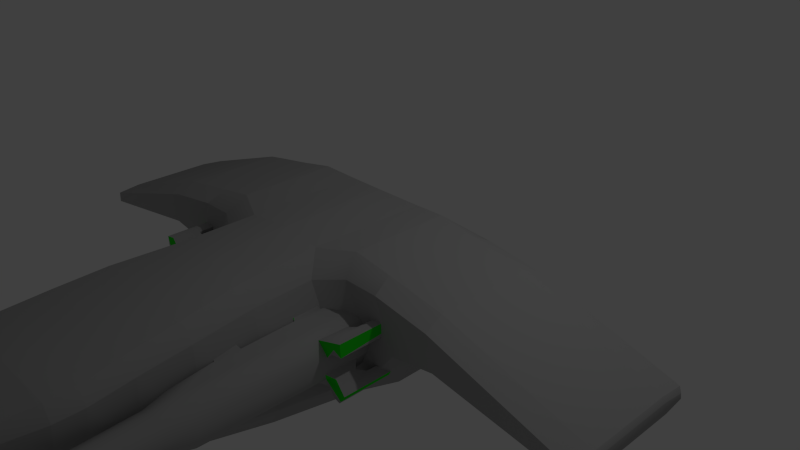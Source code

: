 # Source: enforcer.blend  (saved by Blender 2.75.0; exported with 4.5.12 LTS)
import bpy
from mathutils import Matrix  # noqa: F401  (used for matrix-valued properties, if any)

bpy.ops.wm.read_factory_settings(use_empty=True)
scene = bpy.context.scene
scene.name = 'Scene'

# ---- collections
col_collection_1 = bpy.data.collections.new('Collection 1'); scene.collection.children.link(col_collection_1)

# ---- materials (node trees are filled in below, after node groups)
mat_material = bpy.data.materials.new('Material')
mat_material.alpha_threshold = 0.0
mat_material.use_transparent_shadow = False
mat_material.diffuse_color = (0.4, 0.4, 0.4, 1.0)
mat_material.roughness = 0.5
mat_material.line_color = (0.0, 0.0, 0.0, 1.0)
mat_material_002 = bpy.data.materials.new('Material.002')
mat_material_002.alpha_threshold = 0.0
mat_material_002.use_transparent_shadow = False
mat_material_002.diffuse_color = (0.01767, 0.8, 0.01383, 1.0)
mat_material_002.roughness = 0.5

# ---- material node trees

# ---- world
world_world = bpy.data.worlds.new('World'); scene.world = world_world
world_world.color = (0.05088, 0.05088, 0.05088)
world_world.use_sun_shadow = False
world_world.sun_shadow_jitter_overblur = 0.0
world_world.cycles.sampling_method = 'MANUAL'
world_world.cycles.sample_map_resolution = 256

# ---- cameras
cam_camera = bpy.data.cameras.new('Camera')
cam_camera.clip_end = 100.0
cam_camera.lens = 35.0
cam_camera.sensor_width = 32.0
cam_camera.sensor_height = 18.0
cam_camera.ortho_scale = 7.314
cam_camera.dof.focus_distance = 0.0
cam_camera.dof.aperture_fstop = 128.0

# ---- lights
light_lamp = bpy.data.lights.new('Lamp', 'POINT')
light_lamp.transmission_factor = 0.0
light_lamp.cutoff_distance = 30.0
light_lamp.energy = 100.0
light_lamp.shadow_buffer_clip_start = 1.001
light_lamp.shadow_soft_size = 0.1
light_lamp.shadow_maximum_resolution = 0.006
light_lamp.use_absolute_resolution = True
light_lamp.cycles.use_multiple_importance_sampling = False

# ---- meshes
me_cube = bpy.data.meshes.new('Cube')
me_cube.from_pydata([(0.0, -1.316, -0.8666), (0.0, -1.317, 0.8674), (0.0, -2.37, 0.8248), (0.0, -2.37, -0.8247), (0.0, -3.143, 0.764), (0.0, -3.143, -0.764), (0.0, -3.776, 0.7061), (0.0, -3.776, -0.7061), (0.0, -4.278, 0.655), (0.0, -4.279, -0.6549), (0.0, -4.627, 0.6173), (0.0, -4.628, -0.6161), (0.0, -5.206, 0.4352), (0.0, -5.206, -0.4312), (0.0, -5.864, 0.1123), (0.0, -5.864, -0.1053), (0.5851, -1.359, 0.8224), (0.7901, -1.593, 0.5875), (1.149, -1.403, 0.6621), (1.047, -1.153, 0.8664), (1.601, -1.39, 0.6466), (1.55, -1.138, 0.7751), (2.342, -1.39, 0.5302), (2.324, -1.138, 0.6429), (0.6262, -2.37, 0.7966), (0.8106, -2.375, 0.5667), (0.7571, -3.15, 0.7532), (0.9036, -3.15, 0.5376), (0.8167, -3.778, 0.6949), (0.9465, -3.778, 0.4935), (0.9857, -4.29, 0.4457), (0.8787, -4.289, 0.6294), (0.8504, -4.61, 0.5991), (0.9567, -4.611, 0.4155), (0.5984, -5.194, 0.4259), (0.6898, -5.195, 0.2846), (0.372, -5.863, 0.08395), (0.3013, -5.863, 0.1194), (1.285, -1.592, -0.5424), (1.231, -1.356, -0.7842), (1.69, -1.151, -0.5145), (1.599, -1.402, -0.3103), (1.904, -1.137, -0.1243), (1.852, -1.389, 0.007668), (2.454, -1.137, -0.01739), (2.434, -1.389, 0.1018), (1.11, -2.375, -0.5666), (0.996, -2.369, -0.7956), (0.9404, -3.15, -0.5378), (0.7982, -3.15, -0.7531), (0.8357, -3.779, -0.4937), (0.6841, -3.779, -0.695), (0.7412, -4.293, -0.4458), (0.5749, -4.293, -0.6297), (0.7059, -4.614, -0.4144), (0.5389, -4.615, -0.5983), (0.552, -5.197, -0.28), (0.4263, -5.198, -0.4222), (0.2612, -5.864, -0.1121), (0.339, -5.864, -0.07557), (1.143, 0.4807, -0.5526), (1.241, 0.2047, -0.778), (0.5919, 0.2039, 0.8229), (0.7024, 0.4807, 0.5959), (0.0, 0.4916, -0.5548), (0.0, 0.1329, -0.868), (0.0, 0.133, 0.8684), (0.0, 0.4916, 0.5561), (1.599, 0.4029, -0.3096), (1.694, 0.154, -0.5141), (1.053, 0.1538, 0.865), (1.15, 0.4029, 0.6596), (1.851, 0.3899, 0.008486), (1.904, 0.1411, -0.1241), (1.55, 0.1408, 0.7746), (1.602, 0.3899, 0.6441), (2.434, 0.3899, 0.1028), (2.453, 0.1411, -0.01716), (2.324, 0.1408, 0.6424), (2.343, 0.3899, 0.5278), (4.213, -1.068, -0.05448), (4.174, -1.072, -0.0004435), (4.218, -1.347, -0.08409), (4.174, -1.387, -0.03582), (4.225, -1.346, -0.1505), (4.191, -1.387, -0.1799), (4.23, -1.066, -0.1864), (4.192, -1.07, -0.2225), (4.23, 0.07024, -0.1861), (4.192, 0.07438, -0.2222), (4.225, 0.3471, -0.15), (4.191, 0.3879, -0.1792), (4.218, 0.3471, -0.08591), (4.174, 0.3879, -0.03783), (4.213, 0.07028, -0.05504), (4.174, 0.07396, -0.001008), (0.0, -5.982, 0.01183), (0.0, -5.982, -0.003618), (0.1397, -5.982, 0.01233), (0.1413, -5.982, 0.009819), (0.1405, -5.982, -0.001509), (0.1388, -5.982, -0.004101), (0.2275, -5.952, 0.07227), (0.2655, -5.952, 0.05136), (0.0, -5.952, 0.06812), (0.2478, -5.952, -0.04285), (0.2059, -5.952, -0.0644), (0.0, -5.952, -0.06039), (0.2658, -5.908, 0.09715), (0.3209, -5.908, 0.06858), (0.2345, -5.908, -0.08957), (0.0, -5.908, -0.08409), (0.0, -5.908, 0.09148), (0.2951, -5.908, -0.06012), (0.2085, -5.967, 0.05872), (0.0, -5.967, 0.0554), (0.2236, -5.967, -0.03345), (0.2368, -5.967, 0.04198), (0.1925, -5.967, -0.05071), (0.0, -5.967, -0.0475), (0.1922, -5.975, 0.04577), (0.0, -5.975, 0.04323), (0.2028, -5.975, -0.02451), (0.212, -5.975, 0.033), (0.181, -5.975, -0.03767), (0.0, -5.975, -0.03522)], [], [(17, 38, 41, 18), (16, 1, 2, 24), (60, 63, 71, 68), (70, 19, 21, 74), (74, 21, 23, 78), (72, 75, 79, 76), (62, 16, 19, 70), (66, 1, 16, 62), (39, 61, 69, 40), (18, 41, 43, 20), (22, 45, 85, 83), (40, 69, 73, 42), (81, 23, 22, 83), (42, 73, 77, 44), (93, 79, 78, 95), (20, 43, 45, 22), (28, 6, 8, 31), (44, 87, 85, 45), (3, 47, 49, 5), (76, 91, 89, 77), (68, 71, 75, 72), (38, 17, 25, 46), (5, 49, 51, 7), (24, 2, 4, 26), (46, 25, 27, 48), (26, 4, 6, 28), (50, 29, 30, 52), (7, 51, 53, 9), (48, 27, 29, 50), (52, 30, 33, 54), (11, 55, 57, 13), (9, 53, 55, 11), (54, 33, 35, 56), (31, 8, 10, 32), (13, 57, 58, 15), (32, 10, 12, 34), (34, 12, 14, 37), (123, 120, 98, 99), (56, 35, 36, 59), (17, 18, 19, 16), (21, 19, 18, 20), (20, 22, 23, 21), (78, 23, 81, 95), (16, 24, 25, 17), (27, 25, 24, 26), (26, 28, 29, 27), (31, 32, 33, 30), (28, 31, 30, 29), (32, 34, 35, 33), (34, 37, 36, 35), (0, 39, 47, 3), (39, 40, 41, 38), (40, 42, 43, 41), (42, 44, 45, 43), (44, 77, 89, 87), (47, 39, 38, 46), (46, 48, 49, 47), (51, 49, 48, 50), (50, 52, 53, 51), (52, 54, 55, 53), (54, 56, 57, 55), (58, 57, 56, 59), (65, 61, 39, 0), (64, 60, 61, 65), (66, 62, 63, 67), (71, 63, 62, 70), (60, 68, 69, 61), (68, 72, 73, 69), (75, 71, 70, 74), (79, 75, 74, 78), (77, 73, 72, 76), (76, 79, 93, 91), (64, 67, 63, 60), (82, 80, 81, 83), (86, 84, 85, 87), (84, 82, 83, 85), (90, 88, 89, 91), (94, 92, 93, 95), (92, 90, 91, 93), (88, 86, 87, 89), (80, 94, 95, 81), (84, 86, 88, 90, 92, 94, 80, 82), (101, 100, 99, 98, 96, 97), (120, 121, 96, 98), (124, 122, 100, 101), (125, 124, 101, 97), (122, 123, 99, 100), (113, 109, 103, 105), (111, 110, 106, 107), (110, 113, 105, 106), (108, 112, 104, 102), (109, 108, 102, 103), (36, 37, 108, 109), (37, 14, 112, 108), (58, 59, 113, 110), (15, 58, 110, 111), (59, 36, 109, 113), (105, 103, 117, 116), (107, 106, 118, 119), (106, 105, 116, 118), (102, 104, 115, 114), (103, 102, 114, 117), (116, 117, 123, 122), (119, 118, 124, 125), (118, 116, 122, 124), (114, 115, 121, 120), (117, 114, 120, 123)])
me_cube.polygons.foreach_set('use_smooth', [True] * 107)
me_cube.materials.append(mat_material)
me_cube.use_remesh_preserve_volume = False
me_cube.use_remesh_preserve_attributes = False
me_cube.use_mirror_vertex_groups = False
me_cube.update()
me_cylinder = bpy.data.meshes.new('Cylinder')
me_cylinder.from_pydata([(3.832e-08, 0.9165, -0.8176), (3.725e-08, 0.9523, 0.8298), (0.5387, 0.7414, -0.8176), (0.5597, 0.7704, 0.8298), (0.8716, 0.2832, -0.8176), (0.9056, 0.2943, 0.8298), (0.8716, -0.2832, -0.8176), (0.9056, -0.2943, 0.8298), (0.5387, -0.7414, -0.8176), (0.5597, -0.7704, 0.8298), (-8.024e-08, -0.9164, -0.8176), (-8.444e-08, -0.9523, 0.8298), (-0.5387, -0.7414, -0.8176), (-0.6712, -0.855, 0.8638), (-0.8716, -0.2832, -0.8176), (-1.021, -0.3741, 0.8638), (-0.8716, 0.2832, -0.8176), (-1.038, 0.3871, 0.8638), (-0.5387, 0.7414, -0.8176), (-0.689, 0.868, 0.8638), (3.141e-08, 0.7153, -1.674), (0.4204, 0.5787, -1.674), (0.6803, 0.221, -1.674), (0.6803, -0.221, -1.674), (0.4204, -0.5787, -1.674), (-5.576e-08, -0.7153, -1.674), (-0.4204, -0.5787, -1.674), (-0.6803, -0.221, -1.674), (-0.6803, 0.221, -1.674), (-0.4204, 0.5787, -1.674), (3.292e-08, 0.6715, -3.002), (0.3947, 0.5432, -3.002), (0.6386, 0.2075, -3.002), (0.6386, -0.2075, -3.002), (0.3947, -0.5432, -3.002), (-5.042e-08, -0.6715, -3.002), (-0.3947, -0.5432, -3.002), (-0.6386, -0.2075, -3.002), (-0.6386, 0.2075, -3.002), (-0.3947, 0.5432, -3.002), (3.492e-08, 0.6205, -3.667), (0.3647, 0.502, -3.667), (0.5901, 0.1917, -3.667), (0.5901, -0.1917, -3.667), (0.3647, -0.502, -3.667), (-4.51e-08, -0.6205, -3.667), (-0.3647, -0.502, -3.667), (-0.5901, -0.1917, -3.667), (-0.5901, 0.1917, -3.667), (-0.3647, 0.502, -3.667), (1.395e-07, 0.5736, -4.831), (0.3372, 0.4641, -4.831), (0.5455, 0.1773, -4.831), (0.5455, -0.1773, -4.831), (0.3372, -0.4641, -4.831), (7.02e-08, -0.5736, -4.831), (-0.3372, -0.4641, -4.831), (-0.5455, -0.1773, -4.831), (-0.5455, 0.1773, -4.831), (-0.3372, 0.4641, -4.831), (7.837e-07, 0.523, -6.793), (0.3074, 0.4231, -6.793), (0.4974, 0.1616, -6.793), (0.4974, -0.1616, -6.793), (0.3074, -0.4231, -6.793), (7.216e-07, -0.523, -6.793), (-0.3074, -0.4231, -6.793), (-0.4974, -0.1616, -6.793), (-0.4974, 0.1616, -6.793), (-0.3074, 0.4231, -6.793), (8.678e-07, 0.2669, -7.432), (0.1569, 0.2159, -7.432), (0.2538, 0.08248, -7.432), (0.2538, -0.08248, -7.432), (0.1569, -0.2159, -7.432), (8.504e-07, -0.2669, -7.432), (-0.1569, -0.2159, -7.432), (-0.2538, -0.08248, -7.432), (-0.2538, 0.08248, -7.432), (-0.1569, 0.2159, -7.432), (8.85e-07, 0.4392, -7.522), (0.2582, 0.3553, -7.522), (0.4177, 0.1357, -7.522), (0.4177, -0.1357, -7.522), (0.2582, -0.3553, -7.522), (8.365e-07, -0.4392, -7.522), (-0.2582, -0.3553, -7.522), (-0.4177, -0.1357, -7.522), (-0.4177, 0.1357, -7.522), (-0.2582, 0.3553, -7.522), (8.697e-07, 0.211, -2.769), (0.124, 0.1707, -2.769), (0.2007, 0.0652, -2.769), (0.2007, -0.0652, -2.769), (0.124, -0.1707, -2.769), (8.543e-07, -0.211, -2.769), (-0.124, -0.1707, -2.769), (-0.2007, -0.0652, -2.769), (-0.2007, 0.0652, -2.769), (-0.124, 0.1707, -2.769), (0.5504, 0.7575, 6.696), (4.967e-08, 0.9363, 6.696), (0.8905, 0.2893, 6.696), (0.8905, -0.2893, 6.696), (0.5504, -0.7575, 6.696), (-8.808e-08, -0.9363, 6.696), (-0.5504, -0.7575, 6.696), (-0.8905, -0.2893, 6.696), (-0.8905, 0.2893, 6.696), (-0.5504, 0.7575, 6.696), (-8.444e-08, -0.9523, 1.862), (-0.6712, -0.855, 1.817), (0.5597, -0.7704, 1.862), (0.9056, -0.2943, 1.862), (3.725e-08, 0.9523, 1.862), (0.5597, 0.7704, 1.862), (0.9056, 0.2943, 1.862), (-0.689, 0.868, 1.817), (-1.038, 0.3871, 1.817), (-1.021, -0.3741, 1.817), (-8.444e-08, -0.9523, 3.854), (0.5597, -0.7704, 3.854), (0.9056, -0.2943, 3.854), (3.725e-08, 0.9523, 3.854), (0.9093, 0.2744, 3.769), (-0.5597, 0.7704, 3.854), (-0.9056, 0.2943, 3.854), (-1.074, -0.4129, 3.897), (-0.7246, -0.8938, 3.897), (0.542, 0.78, 3.769), (-8.841e-08, -0.9523, 4.992), (0.5597, -0.7704, 4.992), (0.9056, -0.2943, 4.992), (3.725e-08, 0.9523, 4.992), (0.9078, 0.274, 5.049), (-0.5597, 0.7704, 4.992), (-0.9056, 0.2943, 4.992), (-1.074, -0.4129, 4.953), (-0.7246, -0.8938, 4.953), (0.5411, 0.7787, 5.049), (-1.975, -1.69, 4.677), (-1.975, -1.69, 4.188), (-2.217, -1.356, 4.188), (-2.217, -1.356, 4.677), (-1.772, -1.033, 1.106), (-1.53, -1.366, 1.106), (-1.53, -1.366, 1.532), (-1.772, -1.033, 1.532), (-1.679, 1.474, 1.106), (-1.921, 1.141, 1.106), (-1.679, 1.474, 1.532), (-1.921, 1.141, 1.532), (1.086, -0.5018, 3.925), (1.047, -0.9883, 5.031), (1.115, -0.7837, 3.854), (1.113, -1.078, 4.423), (1.313, 1.257, 3.949), (1.601, 0.8604, 3.949), (1.616, 0.8555, 5.1), (1.313, 1.272, 5.1), (1.303, 0.6195, 5.079), (1.298, 0.6247, 3.925), (0.9952, 1.041, 3.925), (0.9919, 1.048, 5.079), (1.04, -1.003, 3.925), (1.117, -0.4895, 4.423), (1.085, -0.5287, 5.031), (1.495, -0.7863, 3.925), (1.485, -1.031, 3.949), (1.494, -1.044, 4.423), (1.494, -1.044, 5.041), (1.497, -0.5288, 4.423), (1.497, -0.5288, 5.041), (1.523, -0.7864, 5.041), (1.299, -1.079, 5.041), (1.303, -0.4907, 5.041), (1.299, -1.042, 3.925), (1.303, -0.5275, 3.925), (1.101, -0.7836, 6.723), (1.114, -1.029, 6.755), (1.495, -0.7863, 6.795), (1.485, -1.031, 6.755), (1.299, -1.042, 6.795), (1.303, -0.5275, 6.795), (1.117, -0.5385, 6.755), (1.099, -0.9896, 6.05), (1.102, -0.5777, 6.05), (1.494, -1.044, 5.953), (1.497, -0.5288, 5.953), (1.488, -0.541, 3.949), (1.488, -0.541, 6.755), (1.523, -0.7864, 5.953), (1.303, -0.4907, 5.953), (1.299, -1.079, 5.953), (1.301, -0.785, 6.915), (1.301, -0.785, 3.854), (1.303, -0.4907, 4.423), (1.299, -1.079, 4.423), (1.523, -0.7864, 4.423), (1.313, 1.257, 7.623), (1.036, 1.055, 7.623), (1.324, 0.6587, 7.623), (1.601, 0.8604, 7.623), (0.7676, 0.5577, 3.854), (0.7676, 0.5577, 4.992), (1.145, 1.196, 5.1), (1.491, 0.7199, 5.1), (1.47, 0.7496, 3.925), (1.167, 1.166, 3.925), (1.313, 1.272, 4.423), (1.464, 1.064, 3.925), (1.616, 0.8555, 4.423), (1.485, 1.079, 5.1), (0.8076, 0.9141, 4.821), (1.119, 0.4856, 4.821), (1.119, 0.4856, 4.025), (0.8076, 0.9141, 4.025), (1.126, 0.8179, 5.171), (1.3, 0.5805, 4.423), (1.147, 0.833, 3.854), (0.9537, 1.057, 4.423), (1.167, 1.166, 7.683), (1.47, 0.7496, 7.683), (1.464, 1.064, 7.683), (1.173, 0.852, 7.683), (1.616, 0.8555, 6.427), (1.324, 0.6437, 6.427), (1.021, 1.06, 6.427), (1.313, 1.272, 6.427), (1.485, 1.079, 6.427), (1.145, 1.196, 6.427), (1.152, 0.8369, 6.427), (1.318, 0.9579, 7.862), (1.318, 0.9579, 3.854), (0.9423, 0.6846, 4.992), (1.485, 1.079, 4.423), (1.491, 0.7199, 6.427), (1.145, 1.196, 4.423), (1.491, 0.7199, 4.423), (0.9423, 0.6846, 3.854), (-0.6712, -0.855, 1.341), (-0.7246, -0.8938, 4.425), (-1.975, -1.69, 4.433), (-1.35, -1.292, 4.042), (-1.35, -1.292, 4.815), (-1.53, -1.366, 1.319), (-1.101, -1.111, 1.675), (-1.101, -1.111, 0.9851), (-1.101, -1.111, 1.33), (-1.35, -1.292, 4.429), (0.7327, -0.5323, 3.854), (-0.689, 0.868, 1.341), (-1.679, 1.474, 1.319), (-1.184, 1.171, 0.9851), (-1.184, 1.171, 1.675), (-1.184, 1.171, 1.33)], [], [(0, 1, 3, 2), (2, 3, 5, 4), (4, 5, 7, 6), (6, 7, 9, 8), (8, 9, 11, 10), (10, 11, 13, 12), (12, 13, 15, 14), (14, 15, 17, 16), (138, 130, 105, 106), (18, 19, 1, 0), (16, 17, 19, 18), (2, 4, 22, 21), (28, 29, 39, 38), (18, 0, 20, 29), (16, 18, 29, 28), (14, 16, 28, 27), (12, 14, 27, 26), (10, 12, 26, 25), (8, 10, 25, 24), (6, 8, 24, 23), (0, 2, 21, 20), (4, 6, 23, 22), (35, 36, 46, 45), (25, 26, 36, 35), (22, 23, 33, 32), (29, 20, 30, 39), (26, 27, 37, 36), (23, 24, 34, 33), (20, 21, 31, 30), (27, 28, 38, 37), (24, 25, 35, 34), (21, 22, 32, 31), (42, 43, 53, 52), (32, 33, 43, 42), (39, 30, 40, 49), (36, 37, 47, 46), (33, 34, 44, 43), (30, 31, 41, 40), (37, 38, 48, 47), (34, 35, 45, 44), (31, 32, 42, 41), (38, 39, 49, 48), (56, 57, 67, 66), (49, 40, 50, 59), (46, 47, 57, 56), (43, 44, 54, 53), (40, 41, 51, 50), (47, 48, 58, 57), (44, 45, 55, 54), (41, 42, 52, 51), (48, 49, 59, 58), (45, 46, 56, 55), (63, 64, 84, 83), (53, 54, 64, 63), (50, 51, 61, 60), (57, 58, 68, 67), (54, 55, 65, 64), (51, 52, 62, 61), (58, 59, 69, 68), (55, 56, 66, 65), (52, 53, 63, 62), (59, 50, 60, 69), (77, 78, 98, 97), (60, 61, 81, 80), (67, 68, 88, 87), (64, 65, 85, 84), (61, 62, 82, 81), (68, 69, 89, 88), (65, 66, 86, 85), (62, 63, 83, 82), (69, 60, 80, 89), (66, 67, 87, 86), (71, 70, 80, 81), (72, 71, 81, 82), (73, 72, 82, 83), (74, 73, 83, 84), (75, 74, 84, 85), (76, 75, 85, 86), (77, 76, 86, 87), (78, 77, 87, 88), (79, 78, 88, 89), (70, 79, 89, 80), (90, 91, 92, 93, 94, 95, 96, 97, 98, 99), (74, 75, 95, 94), (71, 72, 92, 91), (78, 79, 99, 98), (75, 76, 96, 95), (72, 73, 93, 92), (79, 70, 90, 99), (76, 77, 97, 96), (73, 74, 94, 93), (70, 71, 91, 90), (100, 101, 109, 108, 107, 106, 105, 104, 103, 102), (130, 131, 104, 105), (131, 132, 103, 104), (139, 133, 101, 100), (132, 134, 102, 103), (134, 204, 139, 100, 102), (133, 135, 109, 101), (135, 136, 108, 109), (136, 137, 107, 108), (137, 138, 106, 107), (111, 119, 147, 146, 246), (17, 15, 119, 118), (19, 17, 149, 148, 253), (1, 19, 251, 117, 114), (5, 3, 115, 116), (7, 5, 116, 113), (3, 1, 114, 115), (9, 7, 113, 112), (11, 9, 112, 110), (13, 11, 110, 111, 240), (119, 111, 128, 127), (118, 119, 127, 126), (117, 118, 126, 125), (114, 117, 125, 123), (116, 115, 129, 203, 124), (113, 116, 124, 122), (115, 114, 123, 129), (112, 113, 122, 250, 121), (110, 112, 121, 120), (111, 110, 120, 128), (137, 127, 142, 143), (126, 127, 137, 136), (125, 126, 136, 135), (123, 125, 135, 133), (239, 216, 162, 219), (122, 124, 134, 132), (129, 123, 133, 139), (120, 121, 131, 130), (128, 120, 130, 138, 241), (142, 141, 242, 140, 143), (127, 128, 243, 141, 142), (249, 244, 140, 242), (138, 137, 143, 140, 244), (144, 145, 245, 146, 147), (15, 13, 247, 145, 144), (248, 246, 146, 245), (119, 15, 144, 147), (148, 149, 151, 150, 252), (118, 117, 254, 150, 151), (17, 118, 151, 149), (255, 253, 148, 252), (238, 207, 157, 211), (237, 205, 159, 209), (236, 225, 202, 222), (235, 209, 159, 212), (220, 213, 163), (218, 215, 161), (234, 214, 160, 217), (233, 208, 156, 210), (178, 185, 179), (198, 171, 172, 173), (197, 176, 168, 169), (196, 175, 172, 171), (195, 177, 189, 167), (194, 182, 181, 180), (193, 187, 181, 182), (192, 186, 184, 183), (191, 188, 190, 180), (187, 191, 180, 181), (170, 173, 191, 187), (173, 172, 188, 191), (188, 192, 183, 190), (172, 175, 192, 188), (175, 166, 186, 192), (185, 193, 182, 179), (174, 170, 187, 193), (183, 194, 180, 190), (184, 178, 194, 183), (178, 179, 182, 194), (176, 195, 167, 168), (177, 196, 171, 189), (165, 166, 175, 196), (174, 197, 169, 170), (169, 198, 173, 170), (168, 167, 198, 169), (167, 189, 171, 198), (186, 185, 178), (186, 178, 184), (232, 222, 202, 223), (231, 226, 201, 224), (230, 227, 200, 221), (229, 228, 199, 223), (225, 229, 223, 202), (158, 212, 229, 225), (212, 159, 228, 229), (228, 230, 221, 199), (159, 205, 230, 228), (205, 163, 227, 230), (227, 231, 224, 200), (163, 217, 231, 227), (217, 160, 226, 231), (221, 232, 223, 199), (200, 224, 232, 221), (224, 201, 222, 232), (207, 233, 210, 157), (161, 219, 233, 207), (219, 162, 208, 233), (213, 234, 217, 163), (139, 204, 234, 213), (204, 134, 214, 234), (214, 215, 218), (214, 218, 160), (134, 124, 215, 214), (216, 213, 220), (216, 220, 162), (129, 139, 213, 216), (211, 235, 212, 158), (157, 210, 235, 211), (210, 156, 209, 235), (226, 236, 222, 201), (160, 206, 236, 226), (206, 158, 225, 236), (208, 237, 209, 156), (162, 220, 237, 208), (220, 163, 205, 237), (206, 238, 211, 158), (160, 218, 238, 206), (218, 161, 207, 238), (215, 239, 219, 161), (124, 203, 239, 215), (203, 129, 216, 239), (247, 248, 245, 145), (13, 240, 248, 247), (240, 111, 246, 248), (243, 249, 242, 141), (128, 241, 249, 243), (241, 138, 244, 249), (131, 121, 164, 155, 153), (121, 250, 154, 164), (132, 131, 153, 166), (122, 132, 166, 165, 152), (153, 174, 193, 185), (164, 154, 195, 176), (154, 152, 177, 195), (152, 165, 196, 177), (153, 155, 197, 174), (155, 164, 176, 197), (166, 153, 185, 186), (152, 154, 250, 122), (254, 255, 252, 150), (117, 251, 255, 254), (251, 19, 253, 255)])
me_cylinder.polygons.foreach_set('use_smooth', [True] * 244)
me_cylinder.polygons.foreach_set('material_index', [0, 0, 0, 0, 0, 0, 0, 0, 0, 0, 0, 0, 0, 0, 0, 0, 0, 0, 0, 0, 0, 0, 0, 0, 0, 0, 0, 0, 0, 0, 0, 0, 0, 0, 0, 0, 0, 0, 0, 0, 0, 0, 0, 0, 0, 0, 0, 0, 0, 0, 0, 0, 0, 0, 0, 0, 0, 0, 0, 0, 0, 0, 1, 0, 0, 0, 0, 0, 0, 0, 0, 0, 0, 0, 0, 0, 0, 0, 0, 0, 0, 0, 1, 1, 1, 1, 1, 1, 1, 1, 1, 1, 0, 0, 0, 0, 0, 0, 0, 0, 0, 0, 0, 0, 0, 0, 0, 0, 0, 0, 0, 0, 0, 0, 0, 0, 0, 0, 0, 0, 0, 0, 0, 0, 0, 0, 0, 0, 0, 0, 0, 0, 0, 0, 0, 0, 0, 0, 0, 0, 0, 0, 0, 0, 0, 0, 0, 0, 0, 0, 0, 0, 0, 0, 0, 0, 0, 0, 0, 0, 0, 1, 0, 0, 0, 0, 0, 0, 0, 0, 0, 1, 0, 0, 0, 1, 1, 0, 0, 0, 0, 0, 0, 0, 1, 1, 0, 0, 0, 0, 0, 0, 0, 0, 0, 0, 1, 1, 0, 0, 0, 0, 0, 0, 0, 0, 0, 0, 1, 1, 0, 0, 0, 0, 0, 0, 0, 0, 0, 0, 1, 1, 0, 0, 1, 0, 0, 1, 0, 0, 1, 0, 0, 0, 1, 0, 0, 0, 0, 0, 0, 0, 0, 1])
me_cylinder.materials.append(mat_material)
me_cylinder.materials.append(mat_material_002)
me_cylinder.use_remesh_preserve_volume = False
me_cylinder.use_remesh_preserve_attributes = False
me_cylinder.use_mirror_vertex_groups = False
me_cylinder.update()

# ---- objects
ob_cube = bpy.data.objects.new('Cube', me_cube)
ob_cylinder = bpy.data.objects.new('Cylinder', me_cylinder)
ob_lamp = bpy.data.objects.new('Lamp', light_lamp)
ob_camera = bpy.data.objects.new('Camera', cam_camera)

# ---- transforms, parenting, visibility, modifiers, constraints
ob_cube.location = (0.0, 0.0, 0.0)
ob_cube.lock_rotations_4d = False
ob_cube.empty_display_type = 'ARROWS'
ob_cube.lineart.crease_threshold = 0.0
_m = ob_cube.modifiers.new('Mirror', 'MIRROR')
_m.use_clip = True
_m = ob_cube.modifiers.new('Bevel', 'BEVEL')
_m.width = 0.2
_m.width_pct = 0.2
_m.limit_method = 'NONE'
_m.spread = 0.0
_m = ob_cube.modifiers.new('EdgeSplit', 'EDGE_SPLIT')
ob_cylinder.location = (1.186, -3.262, 0.0)
ob_cylinder.rotation_euler = (-1.571, -4.93e-32, -4.93e-32)
ob_cylinder.scale = (0.333, 0.333, 0.333)
ob_cylinder.lineart.crease_threshold = 0.0
_m = ob_cylinder.modifiers.new('Mirror', 'MIRROR')
_m.mirror_object = ob_cube
_m = ob_cylinder.modifiers.new('Decimate', 'DECIMATE')
_m.ratio = 0.5
_m = ob_cylinder.modifiers.new('EdgeSplit', 'EDGE_SPLIT')
_m.split_angle = 0.6981
ob_lamp.location = (4.076, 1.005, 5.904)
ob_lamp.rotation_euler = (0.6503, 0.05522, 1.866)
ob_lamp.lock_rotations_4d = False
ob_lamp.empty_display_type = 'ARROWS'
ob_lamp.color = (0.0, 0.0, 0.0, 0.0)
ob_lamp.lineart.crease_threshold = 0.0
ob_camera.location = (7.481, -6.508, 5.344)
ob_camera.rotation_euler = (1.109, 0.01082, 0.8149)
ob_camera.lock_rotations_4d = False
ob_camera.empty_display_type = 'ARROWS'
ob_camera.color = (0.0, 0.0, 0.0, 0.0)
ob_camera.display_type = 'WIRE'
ob_camera.lineart.crease_threshold = 0.0

# ---- collection membership
col_collection_1.objects.link(ob_cube)
col_collection_1.objects.link(ob_cylinder)
col_collection_1.objects.link(ob_lamp)
col_collection_1.objects.link(ob_camera)

# ---- scene / render settings (as saved in the file)
scene.camera = ob_camera
scene.frame_start = 1; scene.frame_end = 250; scene.frame_set(1)
scene.render.engine = 'BLENDER_EEVEE_NEXT'
scene.render.resolution_percentage = 50
scene.render.dither_intensity = 0.0
scene.cycles.use_denoising = False
scene.cycles.samples = 10
scene.cycles.sampling_pattern = 'TABULATED_SOBOL'
scene.cycles.light_sampling_threshold = 0.0
scene.cycles.use_adaptive_sampling = False
scene.cycles.use_light_tree = False
scene.cycles.blur_glossy = 0.0
scene.cycles.pixel_filter_type = 'GAUSSIAN'
scene.cycles.sample_clamp_indirect = 0.0
scene.view_settings.view_transform = 'Standard'
bpy.context.view_layer.update()
